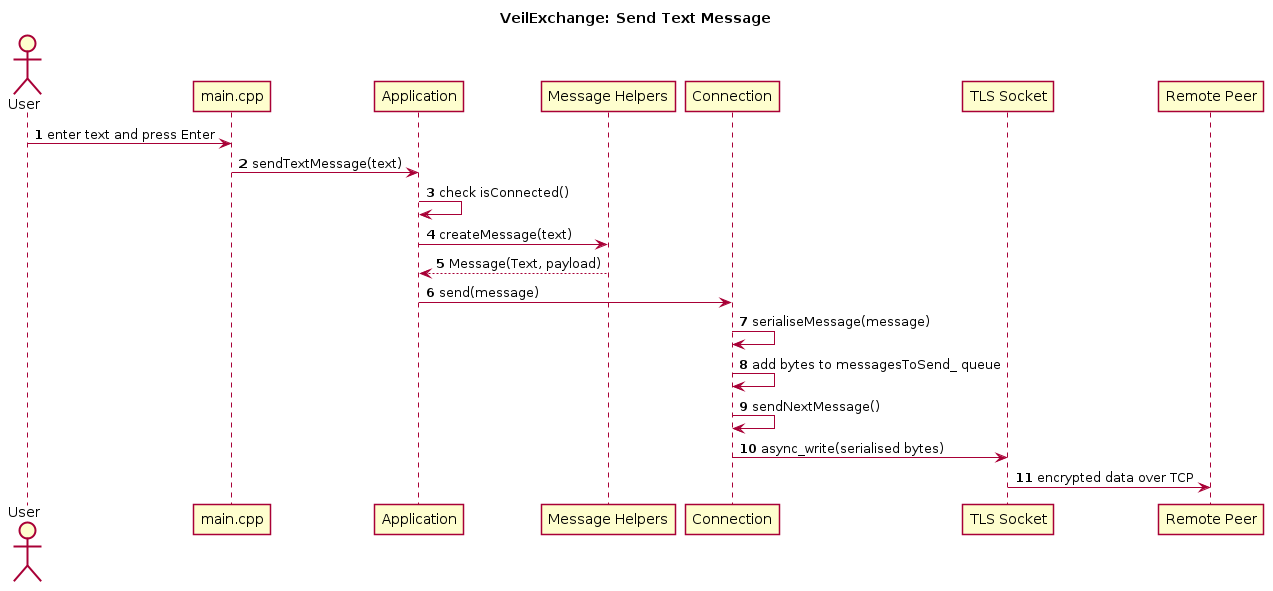

The diagram above was rendered by PlantUML. Its source (embedded in the PNG):
@startuml
title VeilExchange: Send Text Message

skinparam BackgroundColor white
skinparam Shadowing false

autonumber

actor User
participant "main.cpp" as MAIN
participant "Application" as APP
participant "Message Helpers" as MSG
participant "Connection" as CON
participant "TLS Socket" as TLS
participant "Remote Peer" as PEER

User -> MAIN : enter text and press Enter
MAIN -> APP : sendTextMessage(text)
APP -> APP : check isConnected()
APP -> MSG : createMessage(text)
MSG --> APP : Message(Text, payload)
APP -> CON : send(message)
CON -> CON : serialiseMessage(message)
CON -> CON : add bytes to messagesToSend_ queue
CON -> CON : sendNextMessage()
CON -> TLS : async_write(serialised bytes)
TLS -> PEER : encrypted data over TCP

@enduml